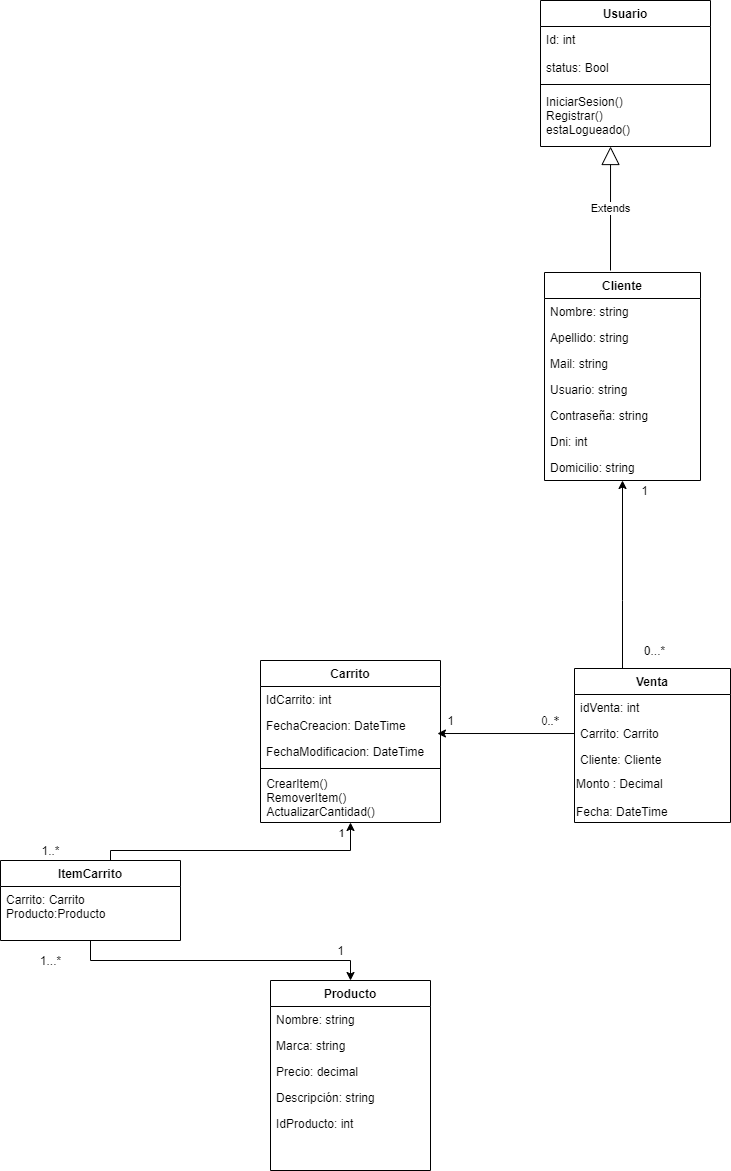

The diagram above was exported from draw.io. Its source (the exported page's mxGraphModel, read from the mxfile embedded in the PNG):
<mxGraphModel dx="1695" dy="1602" grid="1" gridSize="10" guides="1" tooltips="1" connect="1" arrows="1" fold="1" page="1" pageScale="1" pageWidth="827" pageHeight="1169" math="0" shadow="0">
  <root>
    <mxCell id="0" />
    <mxCell id="1" parent="0" />
    <mxCell id="uAtZd1zA1PiBW606tkMs-81" value="Cliente" style="swimlane;fontStyle=1;align=center;verticalAlign=top;childLayout=stackLayout;horizontal=1;startSize=26;horizontalStack=0;resizeParent=1;resizeLast=0;collapsible=1;marginBottom=0;rounded=0;shadow=0;strokeWidth=1;" parent="1" vertex="1">
      <mxGeometry x="384" y="-248" width="156" height="208" as="geometry">
        <mxRectangle x="80" y="-196" width="160" height="26" as="alternateBounds" />
      </mxGeometry>
    </mxCell>
    <mxCell id="uAtZd1zA1PiBW606tkMs-83" value="Nombre: string" style="text;align=left;verticalAlign=top;spacingLeft=4;spacingRight=4;overflow=hidden;rotatable=0;points=[[0,0.5],[1,0.5]];portConstraint=eastwest;rounded=0;shadow=0;html=0;" parent="uAtZd1zA1PiBW606tkMs-81" vertex="1">
      <mxGeometry y="26" width="156" height="26" as="geometry" />
    </mxCell>
    <mxCell id="uAtZd1zA1PiBW606tkMs-84" value="Apellido: string" style="text;align=left;verticalAlign=top;spacingLeft=4;spacingRight=4;overflow=hidden;rotatable=0;points=[[0,0.5],[1,0.5]];portConstraint=eastwest;rounded=0;shadow=0;html=0;" parent="uAtZd1zA1PiBW606tkMs-81" vertex="1">
      <mxGeometry y="52" width="156" height="26" as="geometry" />
    </mxCell>
    <mxCell id="uAtZd1zA1PiBW606tkMs-85" value="Mail: string" style="text;align=left;verticalAlign=top;spacingLeft=4;spacingRight=4;overflow=hidden;rotatable=0;points=[[0,0.5],[1,0.5]];portConstraint=eastwest;" parent="uAtZd1zA1PiBW606tkMs-81" vertex="1">
      <mxGeometry y="78" width="156" height="26" as="geometry" />
    </mxCell>
    <mxCell id="uAtZd1zA1PiBW606tkMs-86" value="Usuario: string" style="text;align=left;verticalAlign=top;spacingLeft=4;spacingRight=4;overflow=hidden;rotatable=0;points=[[0,0.5],[1,0.5]];portConstraint=eastwest;rounded=0;shadow=0;html=0;" parent="uAtZd1zA1PiBW606tkMs-81" vertex="1">
      <mxGeometry y="104" width="156" height="26" as="geometry" />
    </mxCell>
    <mxCell id="uAtZd1zA1PiBW606tkMs-87" value="Contraseña: string" style="text;align=left;verticalAlign=top;spacingLeft=4;spacingRight=4;overflow=hidden;rotatable=0;points=[[0,0.5],[1,0.5]];portConstraint=eastwest;rounded=0;shadow=0;html=0;" parent="uAtZd1zA1PiBW606tkMs-81" vertex="1">
      <mxGeometry y="130" width="156" height="26" as="geometry" />
    </mxCell>
    <mxCell id="uAtZd1zA1PiBW606tkMs-88" value="Dni: int" style="text;align=left;verticalAlign=top;spacingLeft=4;spacingRight=4;overflow=hidden;rotatable=0;points=[[0,0.5],[1,0.5]];portConstraint=eastwest;rounded=0;shadow=0;html=0;" parent="uAtZd1zA1PiBW606tkMs-81" vertex="1">
      <mxGeometry y="156" width="156" height="26" as="geometry" />
    </mxCell>
    <mxCell id="p77R82vNpPFtKA4vZcHM-30" value="Extends" style="endArrow=block;endSize=16;endFill=0;html=1;entryX=0.412;entryY=1;entryDx=0;entryDy=0;entryPerimeter=0;" parent="uAtZd1zA1PiBW606tkMs-81" target="p77R82vNpPFtKA4vZcHM-28" edge="1">
      <mxGeometry width="160" relative="1" as="geometry">
        <mxPoint x="66" y="-2" as="sourcePoint" />
        <mxPoint x="226" y="-2" as="targetPoint" />
      </mxGeometry>
    </mxCell>
    <mxCell id="Aevm1E9PBYOolqjtXvw--3" value="Domicilio: string" style="text;align=left;verticalAlign=top;spacingLeft=4;spacingRight=4;overflow=hidden;rotatable=0;points=[[0,0.5],[1,0.5]];portConstraint=eastwest;rounded=0;shadow=0;html=0;" parent="uAtZd1zA1PiBW606tkMs-81" vertex="1">
      <mxGeometry y="182" width="156" height="26" as="geometry" />
    </mxCell>
    <mxCell id="z_46oaMnSB_pA2ZVsNNV-30" value="0...*" style="text;html=1;align=center;verticalAlign=middle;resizable=0;points=[];autosize=1;" parent="1" vertex="1">
      <mxGeometry x="474" y="120" width="40" height="20" as="geometry" />
    </mxCell>
    <mxCell id="z_46oaMnSB_pA2ZVsNNV-31" value="1" style="text;html=1;align=center;verticalAlign=middle;resizable=0;points=[];autosize=1;" parent="1" vertex="1">
      <mxGeometry x="474" y="-40" width="20" height="20" as="geometry" />
    </mxCell>
    <mxCell id="uAtZd1zA1PiBW606tkMs-110" value="Producto" style="swimlane;fontStyle=1;align=center;verticalAlign=top;childLayout=stackLayout;horizontal=1;startSize=26;horizontalStack=0;resizeParent=1;resizeLast=0;collapsible=1;marginBottom=0;rounded=0;shadow=0;strokeWidth=1;" parent="1" vertex="1">
      <mxGeometry x="110" y="460" width="160" height="190" as="geometry">
        <mxRectangle x="215" y="90" width="160" height="26" as="alternateBounds" />
      </mxGeometry>
    </mxCell>
    <mxCell id="uAtZd1zA1PiBW606tkMs-112" value="Nombre: string" style="text;align=left;verticalAlign=top;spacingLeft=4;spacingRight=4;overflow=hidden;rotatable=0;points=[[0,0.5],[1,0.5]];portConstraint=eastwest;" parent="uAtZd1zA1PiBW606tkMs-110" vertex="1">
      <mxGeometry y="26" width="160" height="26" as="geometry" />
    </mxCell>
    <mxCell id="uAtZd1zA1PiBW606tkMs-113" value="Marca: string" style="text;align=left;verticalAlign=top;spacingLeft=4;spacingRight=4;overflow=hidden;rotatable=0;points=[[0,0.5],[1,0.5]];portConstraint=eastwest;" parent="uAtZd1zA1PiBW606tkMs-110" vertex="1">
      <mxGeometry y="52" width="160" height="26" as="geometry" />
    </mxCell>
    <mxCell id="uAtZd1zA1PiBW606tkMs-115" value="Precio: decimal" style="text;align=left;verticalAlign=top;spacingLeft=4;spacingRight=4;overflow=hidden;rotatable=0;points=[[0,0.5],[1,0.5]];portConstraint=eastwest;rounded=0;shadow=0;html=0;" parent="uAtZd1zA1PiBW606tkMs-110" vertex="1">
      <mxGeometry y="78" width="160" height="26" as="geometry" />
    </mxCell>
    <mxCell id="uAtZd1zA1PiBW606tkMs-116" value="Descripción: string" style="text;align=left;verticalAlign=top;spacingLeft=4;spacingRight=4;overflow=hidden;rotatable=0;points=[[0,0.5],[1,0.5]];portConstraint=eastwest;rounded=0;shadow=0;html=0;" parent="uAtZd1zA1PiBW606tkMs-110" vertex="1">
      <mxGeometry y="104" width="160" height="26" as="geometry" />
    </mxCell>
    <mxCell id="uAtZd1zA1PiBW606tkMs-111" value="IdProducto: int" style="text;align=left;verticalAlign=top;spacingLeft=4;spacingRight=4;overflow=hidden;rotatable=0;points=[[0,0.5],[1,0.5]];portConstraint=eastwest;" parent="uAtZd1zA1PiBW606tkMs-110" vertex="1">
      <mxGeometry y="130" width="160" height="54" as="geometry" />
    </mxCell>
    <mxCell id="z_46oaMnSB_pA2ZVsNNV-38" style="edgeStyle=orthogonalEdgeStyle;rounded=0;orthogonalLoop=1;jettySize=auto;html=1;exitX=0.5;exitY=0;exitDx=0;exitDy=0;entryX=0.5;entryY=1;entryDx=0;entryDy=0;" parent="1" source="z_46oaMnSB_pA2ZVsNNV-33" target="uAtZd1zA1PiBW606tkMs-158" edge="1">
      <mxGeometry relative="1" as="geometry">
        <Array as="points">
          <mxPoint x="-50" y="330" />
          <mxPoint x="190" y="330" />
        </Array>
      </mxGeometry>
    </mxCell>
    <mxCell id="z_46oaMnSB_pA2ZVsNNV-40" value="1" style="edgeLabel;html=1;align=center;verticalAlign=middle;resizable=0;points=[];" parent="z_46oaMnSB_pA2ZVsNNV-38" vertex="1" connectable="0">
      <mxGeometry x="0.6507" y="5" relative="1" as="geometry">
        <mxPoint x="14" y="-13" as="offset" />
      </mxGeometry>
    </mxCell>
    <mxCell id="z_46oaMnSB_pA2ZVsNNV-41" value="1..*" style="text;html=1;align=center;verticalAlign=middle;resizable=0;points=[];autosize=1;" parent="1" vertex="1">
      <mxGeometry x="-125" y="320" width="30" height="20" as="geometry" />
    </mxCell>
    <mxCell id="z_46oaMnSB_pA2ZVsNNV-42" value="1" style="text;html=1;align=center;verticalAlign=middle;resizable=0;points=[];autosize=1;" parent="1" vertex="1">
      <mxGeometry x="170" y="420" width="20" height="20" as="geometry" />
    </mxCell>
    <mxCell id="z_46oaMnSB_pA2ZVsNNV-43" value="1...*" style="text;html=1;align=center;verticalAlign=middle;resizable=0;points=[];autosize=1;" parent="1" vertex="1">
      <mxGeometry x="-130" y="430" width="40" height="20" as="geometry" />
    </mxCell>
    <mxCell id="z_46oaMnSB_pA2ZVsNNV-44" style="edgeStyle=orthogonalEdgeStyle;rounded=0;orthogonalLoop=1;jettySize=auto;html=1;entryX=0.983;entryY=-0.192;entryDx=0;entryDy=0;entryPerimeter=0;" parent="1" source="uAtZd1zA1PiBW606tkMs-151" target="uAtZd1zA1PiBW606tkMs-161" edge="1">
      <mxGeometry relative="1" as="geometry" />
    </mxCell>
    <mxCell id="z_46oaMnSB_pA2ZVsNNV-45" value="1" style="text;html=1;align=center;verticalAlign=middle;resizable=0;points=[];autosize=1;" parent="1" vertex="1">
      <mxGeometry x="280" y="190" width="20" height="20" as="geometry" />
    </mxCell>
    <mxCell id="p77R82vNpPFtKA4vZcHM-1" style="edgeStyle=orthogonalEdgeStyle;rounded=0;orthogonalLoop=1;jettySize=auto;html=1;entryX=0.5;entryY=1;entryDx=0;entryDy=0;" parent="1" source="uAtZd1zA1PiBW606tkMs-149" target="uAtZd1zA1PiBW606tkMs-81" edge="1">
      <mxGeometry relative="1" as="geometry">
        <Array as="points">
          <mxPoint x="462" y="80" />
          <mxPoint x="462" y="80" />
        </Array>
      </mxGeometry>
    </mxCell>
    <mxCell id="uAtZd1zA1PiBW606tkMs-149" value="Venta" style="swimlane;fontStyle=1;align=center;verticalAlign=top;childLayout=stackLayout;horizontal=1;startSize=26;horizontalStack=0;resizeParent=1;resizeLast=0;collapsible=1;marginBottom=0;rounded=0;shadow=0;strokeWidth=1;" parent="1" vertex="1">
      <mxGeometry x="414" y="148" width="156" height="154" as="geometry">
        <mxRectangle x="460" y="-201" width="160" height="26" as="alternateBounds" />
      </mxGeometry>
    </mxCell>
    <mxCell id="uAtZd1zA1PiBW606tkMs-150" value="idVenta: int" style="text;align=left;verticalAlign=top;spacingLeft=4;spacingRight=4;overflow=hidden;rotatable=0;points=[[0,0.5],[1,0.5]];portConstraint=eastwest;rounded=0;shadow=0;html=0;" parent="uAtZd1zA1PiBW606tkMs-149" vertex="1">
      <mxGeometry y="26" width="156" height="26" as="geometry" />
    </mxCell>
    <mxCell id="uAtZd1zA1PiBW606tkMs-151" value="Carrito: Carrito" style="text;align=left;verticalAlign=top;spacingLeft=4;spacingRight=4;overflow=hidden;rotatable=0;points=[[0,0.5],[1,0.5]];portConstraint=eastwest;" parent="uAtZd1zA1PiBW606tkMs-149" vertex="1">
      <mxGeometry y="52" width="156" height="26" as="geometry" />
    </mxCell>
    <mxCell id="uAtZd1zA1PiBW606tkMs-152" value="Cliente: Cliente" style="text;align=left;verticalAlign=top;spacingLeft=4;spacingRight=4;overflow=hidden;rotatable=0;points=[[0,0.5],[1,0.5]];portConstraint=eastwest;rounded=0;shadow=0;html=0;" parent="uAtZd1zA1PiBW606tkMs-149" vertex="1">
      <mxGeometry y="78" width="156" height="26" as="geometry" />
    </mxCell>
    <mxCell id="Aevm1E9PBYOolqjtXvw--4" value="&lt;div align=&quot;left&quot;&gt;Monto : Decimal&lt;/div&gt;&lt;div align=&quot;left&quot;&gt;&lt;br&gt;Fecha: DateTime&lt;br&gt;&lt;/div&gt;" style="text;html=1;align=left;verticalAlign=middle;resizable=0;points=[];autosize=1;" parent="uAtZd1zA1PiBW606tkMs-149" vertex="1">
      <mxGeometry y="104" width="156" height="50" as="geometry" />
    </mxCell>
    <mxCell id="uAtZd1zA1PiBW606tkMs-158" value="Carrito" style="swimlane;fontStyle=1;align=center;verticalAlign=top;childLayout=stackLayout;horizontal=1;startSize=26;horizontalStack=0;resizeParent=1;resizeLast=0;collapsible=1;marginBottom=0;rounded=0;shadow=0;strokeWidth=1;" parent="1" vertex="1">
      <mxGeometry x="100" y="140" width="180" height="162" as="geometry">
        <mxRectangle x="460" y="-201" width="160" height="26" as="alternateBounds" />
      </mxGeometry>
    </mxCell>
    <mxCell id="uAtZd1zA1PiBW606tkMs-159" value="IdCarrito: int" style="text;align=left;verticalAlign=top;spacingLeft=4;spacingRight=4;overflow=hidden;rotatable=0;points=[[0,0.5],[1,0.5]];portConstraint=eastwest;rounded=0;shadow=0;html=0;" parent="uAtZd1zA1PiBW606tkMs-158" vertex="1">
      <mxGeometry y="26" width="180" height="26" as="geometry" />
    </mxCell>
    <mxCell id="uAtZd1zA1PiBW606tkMs-160" value="FechaCreacion: DateTime" style="text;align=left;verticalAlign=top;spacingLeft=4;spacingRight=4;overflow=hidden;rotatable=0;points=[[0,0.5],[1,0.5]];portConstraint=eastwest;" parent="uAtZd1zA1PiBW606tkMs-158" vertex="1">
      <mxGeometry y="52" width="180" height="26" as="geometry" />
    </mxCell>
    <mxCell id="uAtZd1zA1PiBW606tkMs-161" value="FechaModificacion: DateTime" style="text;align=left;verticalAlign=top;spacingLeft=4;spacingRight=4;overflow=hidden;rotatable=0;points=[[0,0.5],[1,0.5]];portConstraint=eastwest;rounded=0;shadow=0;html=0;" parent="uAtZd1zA1PiBW606tkMs-158" vertex="1">
      <mxGeometry y="78" width="180" height="26" as="geometry" />
    </mxCell>
    <mxCell id="uAtZd1zA1PiBW606tkMs-162" value="" style="line;html=1;strokeWidth=1;align=left;verticalAlign=middle;spacingTop=-1;spacingLeft=3;spacingRight=3;rotatable=0;labelPosition=right;points=[];portConstraint=eastwest;" parent="uAtZd1zA1PiBW606tkMs-158" vertex="1">
      <mxGeometry y="104" width="180" height="8" as="geometry" />
    </mxCell>
    <mxCell id="z_46oaMnSB_pA2ZVsNNV-46" value="&lt;div align=&quot;left&quot;&gt;CrearItem() &lt;br&gt;&lt;/div&gt;&lt;div align=&quot;left&quot;&gt;RemoverItem()&lt;/div&gt;&lt;div&gt;ActualizarCantidad()&lt;br&gt;&lt;/div&gt;" style="text;html=1;align=center;verticalAlign=middle;resizable=0;points=[];autosize=1;" parent="1" vertex="1">
      <mxGeometry x="70" y="252" width="180" height="50" as="geometry" />
    </mxCell>
    <mxCell id="z_46oaMnSB_pA2ZVsNNV-51" value="0..*" style="text;html=1;align=center;verticalAlign=middle;resizable=0;points=[];autosize=1;fontFamily=Times New Roman;" parent="1" vertex="1">
      <mxGeometry x="375" y="190" width="30" height="20" as="geometry" />
    </mxCell>
    <mxCell id="z_46oaMnSB_pA2ZVsNNV-33" value="ItemCarrito" style="swimlane;fontStyle=1;align=center;verticalAlign=top;childLayout=stackLayout;horizontal=1;startSize=26;horizontalStack=0;resizeParent=1;resizeParentMax=0;resizeLast=0;collapsible=1;marginBottom=0;" parent="1" vertex="1">
      <mxGeometry x="-160" y="340" width="180" height="80" as="geometry" />
    </mxCell>
    <mxCell id="z_46oaMnSB_pA2ZVsNNV-34" value="Carrito: Carrito&#10;Producto:Producto&#10;" style="text;strokeColor=none;fillColor=none;align=left;verticalAlign=top;spacingLeft=4;spacingRight=4;overflow=hidden;rotatable=0;points=[[0,0.5],[1,0.5]];portConstraint=eastwest;" parent="z_46oaMnSB_pA2ZVsNNV-33" vertex="1">
      <mxGeometry y="26" width="180" height="54" as="geometry" />
    </mxCell>
    <mxCell id="p77R82vNpPFtKA4vZcHM-25" value="Usuario" style="swimlane;fontStyle=1;align=center;verticalAlign=top;childLayout=stackLayout;horizontal=1;startSize=26;horizontalStack=0;resizeParent=1;resizeParentMax=0;resizeLast=0;collapsible=1;marginBottom=0;" parent="1" vertex="1">
      <mxGeometry x="380" y="-520" width="170" height="146" as="geometry" />
    </mxCell>
    <mxCell id="p77R82vNpPFtKA4vZcHM-26" value="Id: int&#10;&#10;status: Bool&#10;" style="text;strokeColor=none;fillColor=none;align=left;verticalAlign=top;spacingLeft=4;spacingRight=4;overflow=hidden;rotatable=0;points=[[0,0.5],[1,0.5]];portConstraint=eastwest;" parent="p77R82vNpPFtKA4vZcHM-25" vertex="1">
      <mxGeometry y="26" width="170" height="54" as="geometry" />
    </mxCell>
    <mxCell id="p77R82vNpPFtKA4vZcHM-27" value="" style="line;strokeWidth=1;fillColor=none;align=left;verticalAlign=middle;spacingTop=-1;spacingLeft=3;spacingRight=3;rotatable=0;labelPosition=right;points=[];portConstraint=eastwest;" parent="p77R82vNpPFtKA4vZcHM-25" vertex="1">
      <mxGeometry y="80" width="170" height="8" as="geometry" />
    </mxCell>
    <mxCell id="p77R82vNpPFtKA4vZcHM-28" value="IniciarSesion()&#10;Registrar()&#10;estaLogueado()&#10;" style="text;strokeColor=none;fillColor=none;align=left;verticalAlign=top;spacingLeft=4;spacingRight=4;overflow=hidden;rotatable=0;points=[[0,0.5],[1,0.5]];portConstraint=eastwest;" parent="p77R82vNpPFtKA4vZcHM-25" vertex="1">
      <mxGeometry y="88" width="170" height="58" as="geometry" />
    </mxCell>
    <mxCell id="7Y-5J5iMEgvmV9nmRf0y-1" style="edgeStyle=orthogonalEdgeStyle;rounded=0;orthogonalLoop=1;jettySize=auto;html=1;" parent="1" source="z_46oaMnSB_pA2ZVsNNV-33" target="uAtZd1zA1PiBW606tkMs-110" edge="1">
      <mxGeometry relative="1" as="geometry">
        <Array as="points">
          <mxPoint x="-70" y="440" />
          <mxPoint x="190" y="440" />
        </Array>
        <mxPoint x="-50" y="420" as="sourcePoint" />
        <mxPoint x="190" y="460" as="targetPoint" />
      </mxGeometry>
    </mxCell>
  </root>
</mxGraphModel>